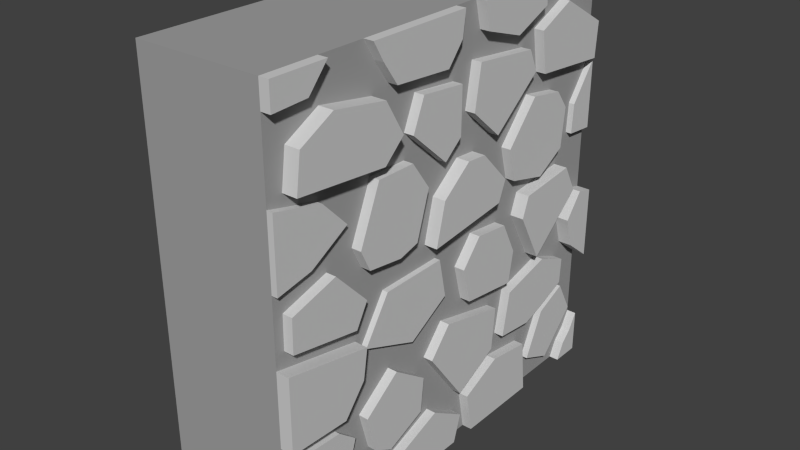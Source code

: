 # Source: ModularStoneWall.blend  (saved by Blender 2.76.0; exported with 4.5.12 LTS)
import bpy
from mathutils import Matrix  # noqa: F401  (used for matrix-valued properties, if any)

bpy.ops.wm.read_factory_settings(use_empty=True)
scene = bpy.context.scene
scene.name = 'Scene'

# ---- collections
col_collection_1 = bpy.data.collections.new('Collection 1'); scene.collection.children.link(col_collection_1)

# ---- materials (node trees are filled in below, after node groups)
mat_rocklight = bpy.data.materials.new('RockLight')
mat_rocklight.alpha_threshold = 0.0
mat_rocklight.diffuse_color = (0.6383, 0.6383, 0.6383, 1.0)
mat_rocklight.roughness = 0.5
mat_rock = bpy.data.materials.new('Rock')
mat_rock.alpha_threshold = 0.0
mat_rock.diffuse_color = (0.3588, 0.3588, 0.3588, 1.0)
mat_rock.roughness = 0.5

# ---- material node trees

# ---- world
world_world = bpy.data.worlds.new('World'); scene.world = world_world
world_world.color = (0.05088, 0.05088, 0.05088)
world_world.use_sun_shadow = False
world_world.sun_shadow_jitter_overblur = 0.0
world_world.cycles.sampling_method = 'MANUAL'
world_world.cycles.sample_map_resolution = 256

# ---- meshes
me_cube_012 = bpy.data.meshes.new('Cube.012')
me_cube_012.from_pydata([(-0.6272, -1.017, 1.018), (-0.6272, 1.029, 1.018), (-0.6272, 1.029, -1.021), (-0.6272, -1.017, -1.021), (-0.01547, -1.017, 1.018), (-0.01547, -1.017, -1.021), (-0.01547, -1.017, -0.8076), (-0.01547, -1.017, -0.4557), (-0.01547, -1.017, -0.1062), (-0.01547, -1.017, 0.2121), (-0.01547, -1.017, 0.5448), (-0.01547, -1.017, 0.8975), (-0.01547, -0.7455, 1.018), (-0.01547, -0.5168, 1.018), (-0.01547, 0.01447, 1.018), (-0.01547, 0.1406, 1.018), (-0.01547, 0.5725, 1.018), (-0.01547, 0.887, 1.018), (-0.01547, 1.029, 1.018), (-0.01547, 1.029, 0.8975), (-0.01547, 1.029, 0.5471), (-0.01547, 1.029, 0.2145), (-0.01547, 1.029, -0.1008), (-0.01547, 1.029, -0.4556), (-0.01547, 1.029, -0.8076), (-0.01547, 1.029, -1.021), (-0.01547, 0.887, -1.021), (-0.01547, 0.5726, -1.021), (-0.01547, 0.1406, -1.021), (-0.01547, 0.01207, -1.021), (-0.01547, -0.5203, -1.021), (-0.01547, -0.7452, -1.021), (-0.01547, -0.9727, -0.0399), (-0.01547, -0.9701, 0.1175), (-0.01547, -0.7402, 0.1853), (-0.01547, -0.5711, 0.007606), (-0.01547, -0.1627, 0.06318), (-0.01547, -0.2673, 0.1306), (-0.01547, -0.3694, 0.1028), (-0.01547, -0.5505, 0.1264), (-0.01547, -0.6007, 0.229), (-0.01547, -0.651, 0.3575), (-0.01547, -0.8433, 0.2464), (-0.01547, 0.1019, -0.8157), (-0.01547, 0.3131, -0.7185), (-0.01547, 0.5436, -0.7516), (-0.01547, 0.6133, -0.8757), (-0.01547, 0.7177, -0.6554), (-0.01547, 0.8807, -0.5849), (-0.01547, 0.845, -0.5412), (-0.01547, 0.7376, -0.585), (-0.01547, 0.5713, -0.6439), (-0.01547, 0.3696, -0.6224), (-0.01547, 0.2811, -0.6465), (-0.01547, 0.047, -0.7667), (-0.01547, -0.161, -0.4854), (-0.01547, -0.2179, -0.5411), (-0.01547, -0.2359, -0.7071), (-0.01547, -0.4333, -0.789), (-0.01547, -0.5277, -0.7406), (-0.01547, -0.5793, -0.5504), (-0.01547, -0.6314, -0.6228), (-0.01547, -0.6958, -0.8332), (-0.01547, -0.9893, -0.7392), (-0.01547, -0.8172, -0.8324), (-0.01547, -0.7174, -0.9314), (-0.01547, -0.5103, -0.9134), (-0.01547, -0.2992, -0.8341), (-0.01547, -0.1345, -0.7715), (-0.01547, 0.05324, -0.8877), (-0.01547, 0.5807, 0.9034), (-0.01547, 0.3838, 0.821), (-0.01547, 0.1733, 0.8881), (-0.01547, -0.001468, 0.9001), (-0.01547, -0.08403, 0.8012), (-0.01547, -0.3877, 0.8217), (-0.01547, -0.4629, 0.9274), (-0.01547, -0.8434, 0.9055), (-0.01547, -0.9413, 0.5812), (-0.01547, -0.9187, 0.7518), (-0.01547, -0.7512, 0.8407), (-0.01547, -0.4793, 0.7964), (-0.01547, -0.382, 0.6347), (-0.01547, -0.2954, 0.596), (-0.01547, -0.2343, 0.7411), (-0.01547, 0.004217, 0.7183), (-0.01547, 0.003023, 0.4967), (-0.01547, 0.08981, 0.5696), (-0.01547, 0.1239, 0.7756), (-0.01547, 0.474, 0.7385), (-0.01547, 0.565, 0.7977), (-0.01547, 0.7574, 0.885), (-0.01547, 1.019, 0.7363), (-0.01547, 1.007, 0.5647), (-0.01547, 0.8932, 0.3686), (-0.01547, 0.9631, 0.9055), (-0.01547, -0.5929, -0.1895), (-0.01547, -0.5579, -0.2302), (-0.01547, -0.4272, -0.03038), (-0.01547, -0.09438, -0.02658), (-0.01547, -0.05346, -0.2162), (-0.01547, 0.04448, -0.1287), (-0.01547, 0.1494, -0.006648), (-0.01547, 0.334, -0.02785), (-0.01547, 0.4559, -0.04002), (-0.01547, 0.4934, 0.06125), (-0.01547, 0.8009, 0.09367), (-0.01547, 0.8774, -0.04381), (-0.01547, 0.7669, 0.1993), (-0.01547, 0.6097, 0.1107), (-0.01547, 0.4021, 0.1616), (-0.01547, 0.3591, 0.3229), (-0.01547, 0.3074, 0.2089), (-0.01547, 0.2682, 0.1111), (-0.01547, -0.6312, -0.1006), (-0.01547, 0.8926, -0.3497), (-0.01547, 0.847, -0.1988), (-0.01547, 0.9409, -0.07863), (-0.01547, 0.8842, 0.2265), (-0.01547, 0.5967, 0.5991), (-0.01547, 0.5235, 0.6303), (-0.01547, 0.2605, 0.4214), (-0.01547, -0.09303, 0.4187), (-0.01547, -0.485, 0.5403), (-0.01547, -0.7777, 0.4881), (-0.01547, -0.4942, 0.4847), (-0.01547, -0.2974, 0.4832), (-0.01547, -0.1988, 0.3473), (-0.01547, -0.1131, 0.2623), (-0.01547, 0.04012, 0.3815), (-0.01547, 0.1482, 0.3738), (-0.01547, 0.5296, 0.5142), (-0.01547, 0.718, 0.4833), (-0.01547, 0.7876, 0.3918), (-0.01547, 0.5912, -0.2855), (-0.01547, 0.4158, -0.1878), (-0.01547, 0.3883, -0.3409), (-0.01547, 0.09193, -0.3037), (-0.01547, -0.2696, -0.3411), (-0.01547, -0.6149, -0.3325), (-0.01547, -0.7224, -0.4661), (-0.01547, -0.95, -0.5349), (-0.01547, -0.7245, -0.5456), (-0.01547, -0.3964, -0.4151), (-0.01547, -0.04773, -0.3548), (-0.01547, 0.3002, -0.4377), (-0.01547, 0.4109, -0.4063), (-0.01547, 0.6739, -0.3406), (-0.01547, 0.8517, -0.4155), (-0.01547, 0.9717, -0.7476), (-0.01547, 0.78, -0.9466), (-0.01547, 0.9286, -0.9389), (-0.01547, 0.982, -0.8866), (0.05557, -0.7512, 0.8407), (0.05557, -0.4793, 0.7964), (0.05557, -0.9187, 0.7518), (0.05557, -0.9413, 0.5812), (0.05557, -0.485, 0.5403), (0.05557, -0.382, 0.6347), (0.03144, -0.6007, 0.229), (0.03144, -0.4942, 0.4847), (0.03144, -0.5505, 0.1264), (0.03144, -0.1988, 0.3473), (0.03144, -0.2974, 0.4832), (0.03144, -0.3694, 0.1028), (0.03144, -0.2673, 0.1306), (0.03144, -0.161, -0.4854), (0.03136, -0.04773, -0.3548), (0.03144, 0.047, -0.7667), (0.03144, 0.3002, -0.4377), (0.03144, 0.2811, -0.6465), (0.04782, 0.2682, 0.1111), (0.04782, -0.1627, 0.06318), (0.04782, 0.3074, 0.2089), (0.04782, 0.1482, 0.3738), (0.04782, 0.04012, 0.3815), (0.04782, -0.1131, 0.2623), (0.05202, 0.8926, -0.3497), (0.05202, 0.847, -0.1988), (0.05202, 1.029, -0.4556), (0.05191, 1.029, -0.1008), (0.05197, 0.9409, -0.07863), (0.03144, -0.7452, -1.021), (0.03144, -1.017, -1.021), (0.03144, -0.7174, -0.9314), (0.03144, -0.8172, -0.8324), (0.03144, -1.017, -0.8076), (0.03177, -0.6312, -0.1006), (0.03177, -0.9727, -0.0399), (0.03177, -0.5711, 0.007606), (0.03177, -0.7402, 0.1853), (0.03177, -0.9701, 0.1175), (0.01315, -1.017, 0.2121), (0.01315, -1.017, 0.5448), (0.01315, -0.8433, 0.2464), (0.01315, -0.651, 0.3575), (0.01315, -0.7777, 0.4881), (0.01315, 1.029, 0.5471), (0.01315, 1.029, 0.2145), (0.01315, 0.8932, 0.3686), (0.01315, 0.8842, 0.2265), (0.03144, 0.9286, -0.9389), (0.03144, 0.982, -0.8866), (0.03144, 0.887, -1.021), (0.03144, 1.029, -1.021), (0.03144, 1.029, -0.8076), (0.03299, 0.1733, 0.8881), (0.03299, 0.1406, 1.018), (0.03299, 0.3838, 0.821), (0.03299, 0.5807, 0.9034), (0.03299, 0.5725, 1.018), (0.0329, 0.5436, -0.7516), (0.0329, 0.5726, -1.021), (0.0329, 0.3131, -0.7185), (0.0329, 0.1019, -0.8157), (0.0329, 0.1406, -1.021), (0.04782, -1.017, -0.4557), (0.04782, -1.017, -0.1062), (0.04782, -0.7224, -0.4661), (0.04782, -0.6149, -0.3325), (0.04782, -0.5929, -0.1895), (0.03144, -0.5277, -0.7406), (0.03144, -0.5793, -0.5504), (0.03144, -0.4333, -0.789), (0.03144, -0.2359, -0.7071), (0.03144, -0.2179, -0.5411), (0.03144, -0.3964, -0.4151), (0.01194, -0.2696, -0.3411), (0.01194, -0.5579, -0.2302), (0.01194, -0.05346, -0.2162), (0.01194, -0.09438, -0.02658), (0.01194, -0.4272, -0.03038), (0.03139, -0.1345, -0.7715), (0.03139, 0.05324, -0.8877), (0.03139, 0.01207, -1.021), (0.03139, -0.5125, -0.9134), (0.03139, -0.5225, -1.021), (0.03144, 0.01447, 1.018), (0.03144, -0.5168, 1.018), (0.03144, -0.4629, 0.9274), (0.03144, -0.3877, 0.8217), (0.03144, -0.08403, 0.8012), (0.03144, -0.001468, 0.9001), (0.03157, -0.7455, 1.018), (0.03157, -0.8434, 0.9055), (0.03157, -1.017, 1.018), (0.03157, -1.017, 0.8975), (0.0329, 0.887, 1.018), (0.0329, 1.029, 1.018), (0.0329, 0.9631, 0.9055), (0.0329, 1.029, 0.8975), (0.03564, 0.09193, -0.3037), (0.03564, 0.04448, -0.1287), (0.03564, 0.3883, -0.3409), (0.03559, 0.1494, -0.006648), (0.03564, 0.4158, -0.1878), (0.03553, 0.334, -0.02785), (0.03177, -0.09303, 0.4187), (0.03177, -0.2954, 0.596), (0.03177, 0.003023, 0.4967), (0.03177, 0.004217, 0.7183), (0.03177, -0.2343, 0.7411), (0.03144, 0.6739, -0.3406), (0.03144, 0.8517, -0.4155), (0.03144, 0.4109, -0.4063), (0.03144, 0.3696, -0.6224), (0.03144, 0.5713, -0.6439), (0.03144, 0.7376, -0.585), (0.03144, 0.845, -0.5412), (0.0331, 0.5235, 0.6303), (0.0331, 0.2605, 0.4214), (0.0331, 0.474, 0.7385), (0.0331, 0.1239, 0.7756), (0.0331, 0.08981, 0.5696), (0.03144, 0.7876, 0.3918), (0.03144, 0.7669, 0.1993), (0.03144, 0.718, 0.4833), (0.03144, 0.4021, 0.1616), (0.03144, 0.6097, 0.1107), (0.03144, 0.5296, 0.5142), (0.03144, 0.3591, 0.3229), (0.0331, 1.007, 0.5647), (0.0331, 0.5967, 0.5991), (0.0331, 1.019, 0.7363), (0.0331, 0.7574, 0.885), (0.0331, 0.565, 0.7977), (0.05166, 0.8009, 0.09367), (0.05166, 0.8774, -0.04381), (0.05166, 0.4934, 0.06125), (0.05166, 0.4559, -0.04002), (0.05166, 0.5912, -0.2855), (0.01781, 0.9717, -0.7476), (0.01781, 0.78, -0.9466), (0.01781, 0.8807, -0.5849), (0.01781, 0.7177, -0.6554), (0.01781, 0.6133, -0.8757), (0.01056, -0.7245, -0.5456), (0.01056, -0.6314, -0.6228), (0.01056, -0.95, -0.5349), (0.01052, -0.6958, -0.8332), (0.01047, -0.9893, -0.7392)], [], [(0, 1, 2, 3), (4, 245, 243, 12), (16, 70, 71, 72, 15, 14, 73, 74, 75, 76, 13, 12, 77, 11, 10, 78, 79, 80, 81, 82, 83, 84, 85, 86, 87, 88, 89, 90, 91, 92, 93, 94, 20, 19, 95, 17), (19, 250, 249, 95), (20, 197, 198, 21), (22, 180, 179, 23), (28, 215, 214, 43), (11, 246, 245, 4), (8, 96, 97, 98, 99, 100, 101, 102, 103, 104, 105, 106, 107, 108, 109, 110, 111, 112, 113, 36, 35, 114, 32), (9, 192, 193, 10), (26, 203, 201, 151), (31, 182, 183, 5), (23, 115, 116, 117, 22, 21, 118, 94, 93, 119, 90, 89, 120, 121, 87, 86, 122, 83, 82, 123, 78, 10, 124, 41, 40, 125, 126, 127, 37, 36, 128, 129, 130, 112, 111, 131, 132, 133, 108, 107, 134, 104, 103, 135, 136, 137, 101, 100, 138, 97, 96, 139, 140, 7, 6, 63, 141, 142, 61, 60, 143, 56, 55, 144, 145, 53, 52, 146, 147, 148, 49, 48, 149, 150, 46, 45, 27, 26, 151, 152, 24), (14, 237, 242, 73), (16, 210, 209, 70), (17, 247, 248, 18), (80, 153, 154, 81), (79, 155, 153, 80), (154, 153, 155, 156, 157, 158), (81, 154, 158, 82), (78, 156, 155, 79), (123, 157, 156, 78), (82, 158, 157, 123), (40, 159, 160, 125), (39, 161, 159, 40), (162, 163, 160, 159, 161, 164, 165), (125, 160, 163, 126), (38, 164, 161, 39), (127, 162, 165, 37), (126, 163, 162, 127), (37, 165, 164, 38), (55, 166, 167, 144), (54, 168, 166, 55), (166, 168, 170, 169, 167), (144, 167, 169, 145), (53, 170, 168, 54), (145, 169, 170, 53), (113, 171, 172, 36), (112, 173, 171, 113), (171, 173, 174, 175, 176, 172), (36, 172, 176, 128), (130, 174, 173, 112), (129, 175, 174, 130), (128, 176, 175, 129), (115, 177, 178, 116), (116, 178, 181, 117), (181, 178, 177, 179, 180), (117, 181, 180, 22), (6, 186, 185, 64), (65, 184, 182, 31), (182, 184, 185, 186, 183), (8, 32, 33, 34, 35, 36, 37, 38, 39, 40, 41, 42, 9), (64, 185, 184, 65), (8, 217, 220, 96), (114, 187, 188, 32), (35, 189, 187, 114), (187, 189, 190, 191, 188), (32, 188, 191, 33), (34, 190, 189, 35), (33, 191, 190, 34), (42, 194, 192, 9), (192, 194, 195, 196, 193), (41, 195, 194, 42), (124, 196, 195, 41), (27, 212, 215, 28), (94, 199, 197, 20), (197, 199, 200, 198), (30, 236, 235, 66), (118, 200, 199, 94), (151, 201, 202, 152), (29, 234, 236, 30), (203, 204, 205, 202, 201), (152, 202, 205, 24), (7, 216, 217, 8), (25, 204, 203, 26), (72, 206, 207, 15), (71, 208, 206, 72), (209, 210, 207, 206, 208), (70, 209, 208, 71), (45, 211, 212, 27), (44, 213, 211, 45), (214, 215, 212, 211, 213), (3, 2, 25, 26, 27, 28, 29, 30, 31, 5), (43, 214, 213, 44), (28, 43, 44, 45, 46, 47, 48, 49, 50, 51, 52, 53, 54, 55, 56, 57, 58, 59, 60, 61, 62, 63, 6, 64, 65, 31, 30, 66, 67, 68, 69, 29), (4, 0, 3, 5, 6, 7, 8, 9, 10, 11), (140, 218, 216, 7), (219, 220, 217, 216, 218), (10, 193, 196, 124), (139, 219, 218, 140), (96, 220, 219, 139), (59, 221, 222, 60), (58, 223, 221, 59), (224, 225, 226, 222, 221, 223), (60, 222, 226, 143), (57, 224, 223, 58), (56, 225, 224, 57), (143, 226, 225, 56), (138, 227, 228, 97), (100, 229, 227, 138), (227, 229, 230, 231, 228), (97, 228, 231, 98), (99, 230, 229, 100), (98, 231, 230, 99), (68, 232, 233, 69), (67, 232, 68), (234, 233, 232, 235, 236), (69, 233, 234, 29), (66, 235, 232, 67), (5, 183, 186, 6), (237, 238, 239, 240, 241, 242), (23, 179, 177, 115), (21, 198, 200, 118), (76, 239, 238, 13), (75, 240, 239, 76), (74, 241, 240, 75), (73, 242, 241, 74), (12, 243, 244, 77), (245, 246, 244, 243), (77, 244, 246, 11), (24, 205, 204, 25), (18, 248, 250, 19), (95, 249, 247, 17), (248, 247, 249, 250), (1, 18, 19, 20, 21, 22, 23, 24, 25, 2), (137, 251, 252, 101), (136, 253, 251, 137), (101, 252, 254, 102), (135, 255, 253, 136), (253, 255, 256, 254, 252, 251), (102, 254, 256, 103), (103, 256, 255, 135), (122, 257, 258, 83), (86, 259, 257, 122), (257, 259, 260, 261, 258), (83, 258, 261, 84), (85, 260, 259, 86), (84, 261, 260, 85), (147, 262, 263, 148), (146, 264, 262, 147), (265, 266, 267, 268, 263, 262, 264), (148, 263, 268, 49), (52, 265, 264, 146), (51, 266, 265, 52), (50, 267, 266, 51), (49, 268, 267, 50), (120, 269, 270, 121), (89, 271, 269, 120), (270, 269, 271, 272, 273), (121, 270, 273, 87), (88, 272, 271, 89), (87, 273, 272, 88), (133, 274, 275, 108), (132, 276, 274, 133), (277, 278, 275, 274, 276, 279, 280), (108, 275, 278, 109), (131, 279, 276, 132), (110, 277, 280, 111), (109, 278, 277, 110), (111, 280, 279, 131), (93, 281, 282, 119), (92, 283, 281, 93), (281, 283, 284, 285, 282), (119, 282, 285, 90), (91, 284, 283, 92), (90, 285, 284, 91), (106, 286, 287, 107), (105, 288, 286, 106), (286, 288, 289, 290, 287), (107, 287, 290, 134), (104, 289, 288, 105), (134, 290, 289, 104), (149, 291, 292, 150), (48, 293, 291, 149), (292, 291, 293, 294, 295), (150, 292, 295, 46), (47, 294, 293, 48), (46, 295, 294, 47), (142, 296, 297, 61), (141, 298, 296, 142), (61, 297, 299, 62), (63, 300, 298, 141), (300, 299, 297, 296, 298), (62, 299, 300, 63), (12, 13, 14, 15, 16, 17, 18, 1, 0, 4), (13, 238, 237, 14), (15, 207, 210, 16)])
me_cube_012.polygons.foreach_set('material_index', [1, 0, 1, 0, 0, 0, 0, 0, 1, 0, 0, 0, 1, 0, 0, 0, 0, 0, 0, 0, 0, 0, 0, 0, 0, 0, 0, 0, 0, 0, 0, 0, 0, 0, 0, 0, 0, 0, 0, 0, 0, 0, 0, 0, 0, 0, 0, 0, 0, 0, 0, 1, 0, 0, 0, 0, 0, 0, 0, 0, 0, 0, 0, 0, 0, 0, 0, 0, 0, 0, 0, 0, 0, 0, 0, 0, 0, 0, 0, 0, 0, 0, 1, 0, 1, 1, 0, 0, 0, 0, 0, 0, 0, 0, 0, 0, 0, 0, 0, 0, 0, 0, 0, 0, 0, 0, 0, 0, 0, 0, 0, 0, 0, 0, 0, 0, 0, 0, 0, 0, 0, 0, 0, 0, 1, 0, 0, 0, 0, 0, 0, 0, 0, 0, 0, 0, 0, 0, 0, 0, 0, 0, 0, 0, 0, 0, 0, 0, 0, 0, 0, 0, 0, 0, 0, 0, 0, 0, 0, 0, 0, 0, 0, 0, 0, 0, 0, 0, 0, 0, 0, 0, 0, 0, 0, 0, 0, 0, 0, 0, 0, 0, 0, 0, 1, 0, 0])
me_cube_012.materials.append(mat_rocklight)
me_cube_012.materials.append(mat_rock)
me_cube_012.use_remesh_preserve_volume = False
me_cube_012.use_remesh_preserve_attributes = False
me_cube_012.use_mirror_vertex_groups = False
me_cube_012.update()

# ---- objects
ob_stonewall = bpy.data.objects.new('StoneWall', me_cube_012)

# ---- transforms, parenting, visibility, modifiers, constraints
ob_stonewall.location = (0.0, 0.0, 0.0)
ob_stonewall.lineart.crease_threshold = 0.0

# ---- collection membership
col_collection_1.objects.link(ob_stonewall)

# ---- scene / render settings (as saved in the file)
scene.frame_start = 1; scene.frame_end = 250; scene.frame_set(1)
scene.render.engine = 'CYCLES'
scene.render.resolution_percentage = 50
scene.render.dither_intensity = 0.0
scene.cycles.use_denoising = False
scene.cycles.samples = 10
scene.cycles.sampling_pattern = 'TABULATED_SOBOL'
scene.cycles.light_sampling_threshold = 0.0
scene.cycles.use_adaptive_sampling = False
scene.cycles.use_light_tree = False
scene.cycles.blur_glossy = 0.0
scene.cycles.pixel_filter_type = 'GAUSSIAN'
scene.cycles.sample_clamp_indirect = 0.0
scene.view_settings.view_transform = 'Standard'
bpy.context.view_layer.update()

# ---- added for rendering (the .blend has no active camera and no usable light): camera, sun
cam_auto = bpy.data.cameras.new('AutoCamera')
cam_auto.lens = 50.0
cam_auto.sensor_width = 36.0
cam_auto.clip_end = 1000.0
ob_auto_camera = bpy.data.objects.new('AutoCamera', cam_auto)
scene.collection.objects.link(ob_auto_camera)
ob_auto_camera.location = (2.46006, -3.28951, 2.1954)
ob_auto_camera.rotation_euler = (1.09748, -7.21219e-08, 0.694738)
scene.camera = ob_auto_camera
light_auto_sun = bpy.data.lights.new('AutoSun', 'SUN')
light_auto_sun.energy = 3.0
light_auto_sun.angle = 0.0523599
ob_auto_sun = bpy.data.objects.new('AutoSun', light_auto_sun)
scene.collection.objects.link(ob_auto_sun)
ob_auto_sun.rotation_euler = (0.872665, 0.174533, 0.523599)
bpy.context.view_layer.update()
